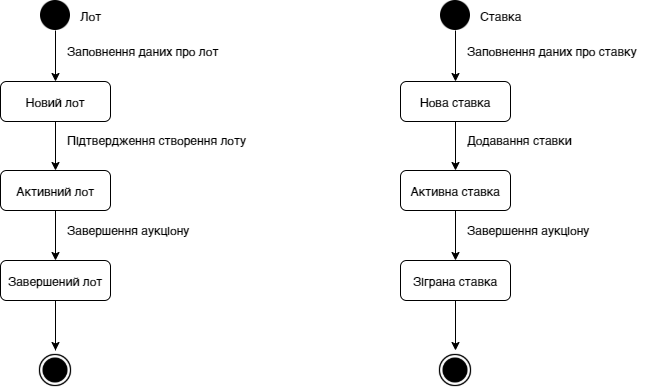

The diagram above was exported from draw.io. Its source (the exported page's mxGraphModel, read from the mxfile embedded in the PNG):
<mxGraphModel dx="1422" dy="794" grid="1" gridSize="10" guides="1" tooltips="1" connect="1" arrows="1" fold="1" page="1" pageScale="1" pageWidth="827" pageHeight="1169" math="0" shadow="0">
  <root>
    <mxCell id="0" />
    <mxCell id="1" parent="0" />
    <mxCell id="M3-4iaTs6dW4rmt9C4yV-2" value="" style="edgeStyle=orthogonalEdgeStyle;rounded=0;orthogonalLoop=1;jettySize=auto;html=1;exitX=0.5;exitY=1;exitDx=0;exitDy=0;" edge="1" parent="1" source="M3-4iaTs6dW4rmt9C4yV-3" target="M3-4iaTs6dW4rmt9C4yV-6">
      <mxGeometry x="0.5514" y="25" relative="1" as="geometry">
        <mxPoint as="offset" />
      </mxGeometry>
    </mxCell>
    <mxCell id="M3-4iaTs6dW4rmt9C4yV-3" value="" style="shape=image;html=1;verticalAlign=top;verticalLabelPosition=bottom;labelBackgroundColor=#ffffff;imageAspect=0;aspect=fixed;image=https://cdn4.iconfinder.com/data/icons/geomicons/32/672342-circle-128.png" vertex="1" parent="1">
      <mxGeometry x="1190" y="200" width="30" height="30" as="geometry" />
    </mxCell>
    <mxCell id="M3-4iaTs6dW4rmt9C4yV-4" value="" style="shape=image;html=1;verticalAlign=top;verticalLabelPosition=bottom;labelBackgroundColor=#ffffff;imageAspect=0;aspect=fixed;image=https://cdn4.iconfinder.com/data/icons/ionicons/512/icon-ios7-circle-filled-128.png" vertex="1" parent="1">
      <mxGeometry x="1185" y="550" width="40" height="40" as="geometry" />
    </mxCell>
    <mxCell id="M3-4iaTs6dW4rmt9C4yV-5" style="edgeStyle=orthogonalEdgeStyle;rounded=0;orthogonalLoop=1;jettySize=auto;html=1;exitX=0.5;exitY=1;exitDx=0;exitDy=0;entryX=0.5;entryY=0;entryDx=0;entryDy=0;" edge="1" parent="1" source="M3-4iaTs6dW4rmt9C4yV-6" target="M3-4iaTs6dW4rmt9C4yV-8">
      <mxGeometry relative="1" as="geometry" />
    </mxCell>
    <mxCell id="M3-4iaTs6dW4rmt9C4yV-6" value="Нова ставка" style="rounded=1;whiteSpace=wrap;html=1;" vertex="1" parent="1">
      <mxGeometry x="1150" y="281" width="110" height="40" as="geometry" />
    </mxCell>
    <mxCell id="M3-4iaTs6dW4rmt9C4yV-7" style="edgeStyle=orthogonalEdgeStyle;rounded=0;orthogonalLoop=1;jettySize=auto;html=1;exitX=0.5;exitY=1;exitDx=0;exitDy=0;" edge="1" parent="1" source="M3-4iaTs6dW4rmt9C4yV-8" target="M3-4iaTs6dW4rmt9C4yV-10">
      <mxGeometry relative="1" as="geometry" />
    </mxCell>
    <mxCell id="M3-4iaTs6dW4rmt9C4yV-8" value="Активна ставка" style="rounded=1;whiteSpace=wrap;html=1;" vertex="1" parent="1">
      <mxGeometry x="1150" y="370" width="110" height="40" as="geometry" />
    </mxCell>
    <mxCell id="M3-4iaTs6dW4rmt9C4yV-10" value="Зіграна ставка" style="rounded=1;whiteSpace=wrap;html=1;" vertex="1" parent="1">
      <mxGeometry x="1150" y="460" width="110" height="40" as="geometry" />
    </mxCell>
    <mxCell id="M3-4iaTs6dW4rmt9C4yV-13" value="Додавання ставки" style="text;html=1;align=left;verticalAlign=middle;resizable=0;points=[];autosize=1;" vertex="1" parent="1">
      <mxGeometry x="1215" y="329" width="120" height="20" as="geometry" />
    </mxCell>
    <mxCell id="M3-4iaTs6dW4rmt9C4yV-14" value="Завершення аукціону" style="text;html=1;align=left;verticalAlign=middle;resizable=0;points=[];autosize=1;" vertex="1" parent="1">
      <mxGeometry x="1215" y="419" width="140" height="20" as="geometry" />
    </mxCell>
    <mxCell id="M3-4iaTs6dW4rmt9C4yV-17" value="Ставка" style="text;html=1;align=center;verticalAlign=middle;resizable=0;points=[];autosize=1;" vertex="1" parent="1">
      <mxGeometry x="1220" y="205" width="60" height="20" as="geometry" />
    </mxCell>
    <mxCell id="M3-4iaTs6dW4rmt9C4yV-18" style="edgeStyle=orthogonalEdgeStyle;rounded=0;orthogonalLoop=1;jettySize=auto;html=1;exitX=0.5;exitY=1;exitDx=0;exitDy=0;" edge="1" parent="1" source="M3-4iaTs6dW4rmt9C4yV-19" target="M3-4iaTs6dW4rmt9C4yV-22">
      <mxGeometry relative="1" as="geometry" />
    </mxCell>
    <mxCell id="M3-4iaTs6dW4rmt9C4yV-19" value="" style="shape=image;html=1;verticalAlign=top;verticalLabelPosition=bottom;labelBackgroundColor=#ffffff;imageAspect=0;aspect=fixed;image=https://cdn4.iconfinder.com/data/icons/geomicons/32/672342-circle-128.png" vertex="1" parent="1">
      <mxGeometry x="790" y="200" width="30" height="30" as="geometry" />
    </mxCell>
    <mxCell id="M3-4iaTs6dW4rmt9C4yV-34" value="" style="edgeStyle=orthogonalEdgeStyle;rounded=0;orthogonalLoop=1;jettySize=auto;html=1;endArrow=none;endFill=0;" edge="1" parent="1" source="M3-4iaTs6dW4rmt9C4yV-20" target="M3-4iaTs6dW4rmt9C4yV-26">
      <mxGeometry relative="1" as="geometry" />
    </mxCell>
    <mxCell id="M3-4iaTs6dW4rmt9C4yV-20" value="" style="shape=image;html=1;verticalAlign=top;verticalLabelPosition=bottom;labelBackgroundColor=#ffffff;imageAspect=0;aspect=fixed;image=https://cdn4.iconfinder.com/data/icons/ionicons/512/icon-ios7-circle-filled-128.png" vertex="1" parent="1">
      <mxGeometry x="785" y="550" width="40" height="40" as="geometry" />
    </mxCell>
    <mxCell id="M3-4iaTs6dW4rmt9C4yV-21" style="edgeStyle=orthogonalEdgeStyle;rounded=0;orthogonalLoop=1;jettySize=auto;html=1;exitX=0.5;exitY=1;exitDx=0;exitDy=0;entryX=0.5;entryY=0;entryDx=0;entryDy=0;" edge="1" parent="1" source="M3-4iaTs6dW4rmt9C4yV-22" target="M3-4iaTs6dW4rmt9C4yV-24">
      <mxGeometry relative="1" as="geometry" />
    </mxCell>
    <mxCell id="M3-4iaTs6dW4rmt9C4yV-22" value="Новий лот" style="rounded=1;whiteSpace=wrap;html=1;" vertex="1" parent="1">
      <mxGeometry x="750" y="281" width="110" height="40" as="geometry" />
    </mxCell>
    <mxCell id="M3-4iaTs6dW4rmt9C4yV-23" style="edgeStyle=orthogonalEdgeStyle;rounded=0;orthogonalLoop=1;jettySize=auto;html=1;exitX=0.5;exitY=1;exitDx=0;exitDy=0;" edge="1" parent="1" source="M3-4iaTs6dW4rmt9C4yV-24" target="M3-4iaTs6dW4rmt9C4yV-26">
      <mxGeometry relative="1" as="geometry" />
    </mxCell>
    <mxCell id="M3-4iaTs6dW4rmt9C4yV-24" value="Активний лот" style="rounded=1;whiteSpace=wrap;html=1;" vertex="1" parent="1">
      <mxGeometry x="750" y="370" width="110" height="40" as="geometry" />
    </mxCell>
    <mxCell id="M3-4iaTs6dW4rmt9C4yV-26" value="Завершений лот" style="rounded=1;whiteSpace=wrap;html=1;" vertex="1" parent="1">
      <mxGeometry x="750" y="460" width="110" height="40" as="geometry" />
    </mxCell>
    <mxCell id="M3-4iaTs6dW4rmt9C4yV-27" style="edgeStyle=orthogonalEdgeStyle;rounded=0;orthogonalLoop=1;jettySize=auto;html=1;exitX=0.5;exitY=1;exitDx=0;exitDy=0;" edge="1" parent="1" source="M3-4iaTs6dW4rmt9C4yV-26" target="M3-4iaTs6dW4rmt9C4yV-20">
      <mxGeometry relative="1" as="geometry">
        <mxPoint x="830" y="540" as="sourcePoint" />
      </mxGeometry>
    </mxCell>
    <mxCell id="M3-4iaTs6dW4rmt9C4yV-29" value="Підтвердження створення лоту" style="text;html=1;align=left;verticalAlign=middle;resizable=0;points=[];autosize=1;" vertex="1" parent="1">
      <mxGeometry x="815" y="329" width="190" height="20" as="geometry" />
    </mxCell>
    <mxCell id="M3-4iaTs6dW4rmt9C4yV-30" value="Завершення аукціону" style="text;html=1;align=left;verticalAlign=middle;resizable=0;points=[];autosize=1;" vertex="1" parent="1">
      <mxGeometry x="815" y="419" width="140" height="20" as="geometry" />
    </mxCell>
    <mxCell id="M3-4iaTs6dW4rmt9C4yV-32" value="Лот" style="text;html=1;align=center;verticalAlign=middle;resizable=0;points=[];autosize=1;" vertex="1" parent="1">
      <mxGeometry x="820" y="205" width="40" height="20" as="geometry" />
    </mxCell>
    <mxCell id="M3-4iaTs6dW4rmt9C4yV-61" style="edgeStyle=orthogonalEdgeStyle;rounded=0;orthogonalLoop=1;jettySize=auto;html=1;exitX=0.5;exitY=1;exitDx=0;exitDy=0;" edge="1" parent="1" source="M3-4iaTs6dW4rmt9C4yV-10" target="M3-4iaTs6dW4rmt9C4yV-4">
      <mxGeometry relative="1" as="geometry">
        <mxPoint x="1215" y="420" as="sourcePoint" />
        <mxPoint x="1215" y="470" as="targetPoint" />
      </mxGeometry>
    </mxCell>
    <mxCell id="M3-4iaTs6dW4rmt9C4yV-63" value="Заповнення даних про лот" style="text;html=1;align=left;verticalAlign=middle;resizable=0;points=[];autosize=1;" vertex="1" parent="1">
      <mxGeometry x="815" y="240" width="170" height="20" as="geometry" />
    </mxCell>
    <mxCell id="M3-4iaTs6dW4rmt9C4yV-64" value="Заповнення даних про ставку" style="text;html=1;align=left;verticalAlign=middle;resizable=0;points=[];autosize=1;" vertex="1" parent="1">
      <mxGeometry x="1215" y="240" width="180" height="20" as="geometry" />
    </mxCell>
  </root>
</mxGraphModel>